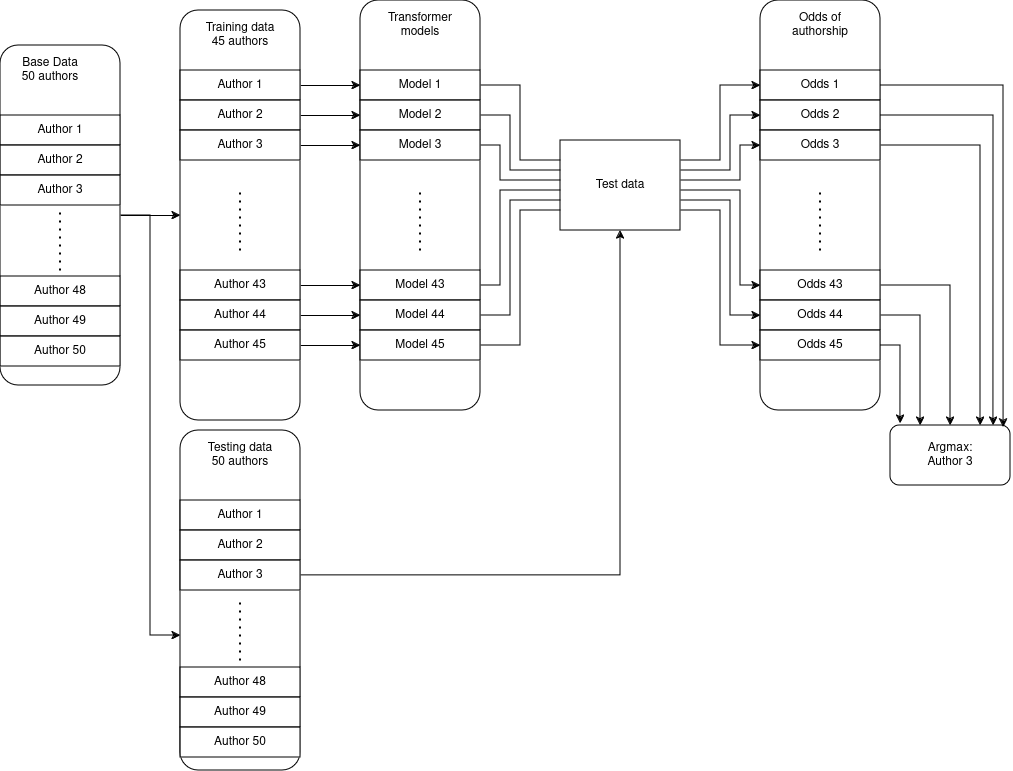

The diagram above was exported from draw.io. Its source (the exported page's mxGraphModel, read from the mxfile embedded in the PNG):
<mxGraphModel dx="1434" dy="759" grid="1" gridSize="10" guides="1" tooltips="1" connect="1" arrows="1" fold="1" page="1" pageScale="1" pageWidth="850" pageHeight="1100" math="0" shadow="0">
  <root>
    <mxCell id="0" />
    <mxCell id="1" parent="0" />
    <mxCell id="IsoO7rtVrBIgPwGFLTnM-78" style="edgeStyle=orthogonalEdgeStyle;rounded=0;orthogonalLoop=1;jettySize=auto;html=1;" edge="1" parent="1" source="IsoO7rtVrBIgPwGFLTnM-1" target="IsoO7rtVrBIgPwGFLTnM-13">
      <mxGeometry relative="1" as="geometry" />
    </mxCell>
    <mxCell id="IsoO7rtVrBIgPwGFLTnM-80" style="edgeStyle=orthogonalEdgeStyle;rounded=0;orthogonalLoop=1;jettySize=auto;html=1;" edge="1" parent="1" source="IsoO7rtVrBIgPwGFLTnM-1" target="IsoO7rtVrBIgPwGFLTnM-26">
      <mxGeometry relative="1" as="geometry">
        <Array as="points">
          <mxPoint x="310" y="305" />
          <mxPoint x="310" y="725" />
        </Array>
      </mxGeometry>
    </mxCell>
    <mxCell id="IsoO7rtVrBIgPwGFLTnM-1" value="" style="rounded=1;whiteSpace=wrap;html=1;" vertex="1" parent="1">
      <mxGeometry x="160" y="135" width="120" height="340" as="geometry" />
    </mxCell>
    <mxCell id="IsoO7rtVrBIgPwGFLTnM-2" value="Base Data&lt;br&gt;50 authors" style="text;html=1;strokeColor=none;fillColor=none;align=center;verticalAlign=middle;whiteSpace=wrap;rounded=0;" vertex="1" parent="1">
      <mxGeometry x="180" y="145" width="60" height="30" as="geometry" />
    </mxCell>
    <mxCell id="IsoO7rtVrBIgPwGFLTnM-6" value="Author 1" style="rounded=0;whiteSpace=wrap;html=1;" vertex="1" parent="1">
      <mxGeometry x="160" y="205" width="120" height="30" as="geometry" />
    </mxCell>
    <mxCell id="IsoO7rtVrBIgPwGFLTnM-7" value="Author 2" style="rounded=0;whiteSpace=wrap;html=1;" vertex="1" parent="1">
      <mxGeometry x="160" y="235" width="120" height="30" as="geometry" />
    </mxCell>
    <mxCell id="IsoO7rtVrBIgPwGFLTnM-8" value="Author 3" style="rounded=0;whiteSpace=wrap;html=1;" vertex="1" parent="1">
      <mxGeometry x="160" y="265" width="120" height="30" as="geometry" />
    </mxCell>
    <mxCell id="IsoO7rtVrBIgPwGFLTnM-9" value="" style="endArrow=none;dashed=1;html=1;dashPattern=1 3;strokeWidth=2;rounded=0;" edge="1" parent="1">
      <mxGeometry width="50" height="50" relative="1" as="geometry">
        <mxPoint x="219.5" y="360" as="sourcePoint" />
        <mxPoint x="219.5" y="300" as="targetPoint" />
      </mxGeometry>
    </mxCell>
    <mxCell id="IsoO7rtVrBIgPwGFLTnM-10" value="Author 48" style="rounded=0;whiteSpace=wrap;html=1;" vertex="1" parent="1">
      <mxGeometry x="160" y="366" width="120" height="30" as="geometry" />
    </mxCell>
    <mxCell id="IsoO7rtVrBIgPwGFLTnM-11" value="Author 49" style="rounded=0;whiteSpace=wrap;html=1;" vertex="1" parent="1">
      <mxGeometry x="160" y="396" width="120" height="30" as="geometry" />
    </mxCell>
    <mxCell id="IsoO7rtVrBIgPwGFLTnM-12" value="Author 50" style="rounded=0;whiteSpace=wrap;html=1;" vertex="1" parent="1">
      <mxGeometry x="160" y="426" width="120" height="30" as="geometry" />
    </mxCell>
    <mxCell id="IsoO7rtVrBIgPwGFLTnM-13" value="" style="rounded=1;whiteSpace=wrap;html=1;" vertex="1" parent="1">
      <mxGeometry x="340" y="100" width="120" height="410" as="geometry" />
    </mxCell>
    <mxCell id="IsoO7rtVrBIgPwGFLTnM-14" value="Training data&lt;br&gt;45 authors" style="text;html=1;strokeColor=none;fillColor=none;align=center;verticalAlign=middle;whiteSpace=wrap;rounded=0;" vertex="1" parent="1">
      <mxGeometry x="360" y="110" width="80" height="30" as="geometry" />
    </mxCell>
    <mxCell id="IsoO7rtVrBIgPwGFLTnM-45" style="edgeStyle=orthogonalEdgeStyle;rounded=0;orthogonalLoop=1;jettySize=auto;html=1;" edge="1" parent="1" source="IsoO7rtVrBIgPwGFLTnM-15" target="IsoO7rtVrBIgPwGFLTnM-38">
      <mxGeometry relative="1" as="geometry" />
    </mxCell>
    <mxCell id="IsoO7rtVrBIgPwGFLTnM-15" value="Author 1" style="rounded=0;whiteSpace=wrap;html=1;" vertex="1" parent="1">
      <mxGeometry x="340" y="160" width="120" height="30" as="geometry" />
    </mxCell>
    <mxCell id="IsoO7rtVrBIgPwGFLTnM-46" style="edgeStyle=orthogonalEdgeStyle;rounded=0;orthogonalLoop=1;jettySize=auto;html=1;" edge="1" parent="1" source="IsoO7rtVrBIgPwGFLTnM-16" target="IsoO7rtVrBIgPwGFLTnM-39">
      <mxGeometry relative="1" as="geometry" />
    </mxCell>
    <mxCell id="IsoO7rtVrBIgPwGFLTnM-16" value="Author 2" style="rounded=0;whiteSpace=wrap;html=1;" vertex="1" parent="1">
      <mxGeometry x="340" y="190" width="120" height="30" as="geometry" />
    </mxCell>
    <mxCell id="IsoO7rtVrBIgPwGFLTnM-47" style="edgeStyle=orthogonalEdgeStyle;rounded=0;orthogonalLoop=1;jettySize=auto;html=1;" edge="1" parent="1" source="IsoO7rtVrBIgPwGFLTnM-17" target="IsoO7rtVrBIgPwGFLTnM-40">
      <mxGeometry relative="1" as="geometry" />
    </mxCell>
    <mxCell id="IsoO7rtVrBIgPwGFLTnM-17" value="Author 3" style="rounded=0;whiteSpace=wrap;html=1;" vertex="1" parent="1">
      <mxGeometry x="340" y="220" width="120" height="30" as="geometry" />
    </mxCell>
    <mxCell id="IsoO7rtVrBIgPwGFLTnM-18" value="" style="endArrow=none;dashed=1;html=1;dashPattern=1 3;strokeWidth=2;rounded=0;" edge="1" parent="1">
      <mxGeometry width="50" height="50" relative="1" as="geometry">
        <mxPoint x="399.5" y="340" as="sourcePoint" />
        <mxPoint x="399.5" y="280" as="targetPoint" />
      </mxGeometry>
    </mxCell>
    <mxCell id="IsoO7rtVrBIgPwGFLTnM-48" style="edgeStyle=orthogonalEdgeStyle;rounded=0;orthogonalLoop=1;jettySize=auto;html=1;" edge="1" parent="1" source="IsoO7rtVrBIgPwGFLTnM-19" target="IsoO7rtVrBIgPwGFLTnM-42">
      <mxGeometry relative="1" as="geometry" />
    </mxCell>
    <mxCell id="IsoO7rtVrBIgPwGFLTnM-19" value="Author 43" style="rounded=0;whiteSpace=wrap;html=1;" vertex="1" parent="1">
      <mxGeometry x="340" y="360" width="120" height="30" as="geometry" />
    </mxCell>
    <mxCell id="IsoO7rtVrBIgPwGFLTnM-49" style="edgeStyle=orthogonalEdgeStyle;rounded=0;orthogonalLoop=1;jettySize=auto;html=1;" edge="1" parent="1" source="IsoO7rtVrBIgPwGFLTnM-20" target="IsoO7rtVrBIgPwGFLTnM-43">
      <mxGeometry relative="1" as="geometry" />
    </mxCell>
    <mxCell id="IsoO7rtVrBIgPwGFLTnM-20" value="Author 44" style="rounded=0;whiteSpace=wrap;html=1;" vertex="1" parent="1">
      <mxGeometry x="340" y="390" width="120" height="30" as="geometry" />
    </mxCell>
    <mxCell id="IsoO7rtVrBIgPwGFLTnM-50" style="edgeStyle=orthogonalEdgeStyle;rounded=0;orthogonalLoop=1;jettySize=auto;html=1;" edge="1" parent="1" source="IsoO7rtVrBIgPwGFLTnM-21" target="IsoO7rtVrBIgPwGFLTnM-44">
      <mxGeometry relative="1" as="geometry" />
    </mxCell>
    <mxCell id="IsoO7rtVrBIgPwGFLTnM-21" value="Author 45" style="rounded=0;whiteSpace=wrap;html=1;" vertex="1" parent="1">
      <mxGeometry x="340" y="420" width="120" height="30" as="geometry" />
    </mxCell>
    <mxCell id="IsoO7rtVrBIgPwGFLTnM-26" value="" style="rounded=1;whiteSpace=wrap;html=1;" vertex="1" parent="1">
      <mxGeometry x="340" y="520" width="120" height="340" as="geometry" />
    </mxCell>
    <mxCell id="IsoO7rtVrBIgPwGFLTnM-27" value="Testing data&lt;br&gt;50 authors" style="text;html=1;strokeColor=none;fillColor=none;align=center;verticalAlign=middle;whiteSpace=wrap;rounded=0;" vertex="1" parent="1">
      <mxGeometry x="360" y="530" width="80" height="30" as="geometry" />
    </mxCell>
    <mxCell id="IsoO7rtVrBIgPwGFLTnM-28" value="Author 1" style="rounded=0;whiteSpace=wrap;html=1;" vertex="1" parent="1">
      <mxGeometry x="340" y="590" width="120" height="30" as="geometry" />
    </mxCell>
    <mxCell id="IsoO7rtVrBIgPwGFLTnM-29" value="Author 2" style="rounded=0;whiteSpace=wrap;html=1;" vertex="1" parent="1">
      <mxGeometry x="340" y="620" width="120" height="30" as="geometry" />
    </mxCell>
    <mxCell id="IsoO7rtVrBIgPwGFLTnM-52" style="edgeStyle=orthogonalEdgeStyle;rounded=0;orthogonalLoop=1;jettySize=auto;html=1;" edge="1" parent="1" source="IsoO7rtVrBIgPwGFLTnM-30" target="IsoO7rtVrBIgPwGFLTnM-51">
      <mxGeometry relative="1" as="geometry" />
    </mxCell>
    <mxCell id="IsoO7rtVrBIgPwGFLTnM-30" value="Author 3" style="rounded=0;whiteSpace=wrap;html=1;" vertex="1" parent="1">
      <mxGeometry x="340" y="650" width="120" height="30" as="geometry" />
    </mxCell>
    <mxCell id="IsoO7rtVrBIgPwGFLTnM-31" value="" style="endArrow=none;dashed=1;html=1;dashPattern=1 3;strokeWidth=2;rounded=0;" edge="1" parent="1">
      <mxGeometry width="50" height="50" relative="1" as="geometry">
        <mxPoint x="399.5" y="750" as="sourcePoint" />
        <mxPoint x="399.5" y="690" as="targetPoint" />
      </mxGeometry>
    </mxCell>
    <mxCell id="IsoO7rtVrBIgPwGFLTnM-32" value="Author 48" style="rounded=0;whiteSpace=wrap;html=1;" vertex="1" parent="1">
      <mxGeometry x="340" y="757" width="120" height="30" as="geometry" />
    </mxCell>
    <mxCell id="IsoO7rtVrBIgPwGFLTnM-33" value="Author 49" style="rounded=0;whiteSpace=wrap;html=1;" vertex="1" parent="1">
      <mxGeometry x="340" y="787" width="120" height="30" as="geometry" />
    </mxCell>
    <mxCell id="IsoO7rtVrBIgPwGFLTnM-34" value="Author 50" style="rounded=0;whiteSpace=wrap;html=1;" vertex="1" parent="1">
      <mxGeometry x="340" y="817" width="120" height="30" as="geometry" />
    </mxCell>
    <mxCell id="IsoO7rtVrBIgPwGFLTnM-36" value="" style="rounded=1;whiteSpace=wrap;html=1;" vertex="1" parent="1">
      <mxGeometry x="520" y="90" width="120" height="410" as="geometry" />
    </mxCell>
    <mxCell id="IsoO7rtVrBIgPwGFLTnM-37" value="Transformer models" style="text;html=1;strokeColor=none;fillColor=none;align=center;verticalAlign=middle;whiteSpace=wrap;rounded=0;" vertex="1" parent="1">
      <mxGeometry x="540" y="100" width="80" height="30" as="geometry" />
    </mxCell>
    <mxCell id="IsoO7rtVrBIgPwGFLTnM-63" style="edgeStyle=orthogonalEdgeStyle;rounded=0;orthogonalLoop=1;jettySize=auto;html=1;" edge="1" parent="1" source="IsoO7rtVrBIgPwGFLTnM-38" target="IsoO7rtVrBIgPwGFLTnM-55">
      <mxGeometry relative="1" as="geometry">
        <Array as="points">
          <mxPoint x="680" y="175" />
          <mxPoint x="680" y="250" />
          <mxPoint x="880" y="250" />
          <mxPoint x="880" y="175" />
        </Array>
      </mxGeometry>
    </mxCell>
    <mxCell id="IsoO7rtVrBIgPwGFLTnM-38" value="Model 1" style="rounded=0;whiteSpace=wrap;html=1;" vertex="1" parent="1">
      <mxGeometry x="520" y="160" width="120" height="30" as="geometry" />
    </mxCell>
    <mxCell id="IsoO7rtVrBIgPwGFLTnM-64" style="edgeStyle=orthogonalEdgeStyle;rounded=0;orthogonalLoop=1;jettySize=auto;html=1;" edge="1" parent="1" source="IsoO7rtVrBIgPwGFLTnM-39" target="IsoO7rtVrBIgPwGFLTnM-56">
      <mxGeometry relative="1" as="geometry">
        <Array as="points">
          <mxPoint x="670" y="205" />
          <mxPoint x="670" y="260" />
          <mxPoint x="890" y="260" />
          <mxPoint x="890" y="205" />
        </Array>
      </mxGeometry>
    </mxCell>
    <mxCell id="IsoO7rtVrBIgPwGFLTnM-39" value="Model 2" style="rounded=0;whiteSpace=wrap;html=1;" vertex="1" parent="1">
      <mxGeometry x="520" y="190" width="120" height="30" as="geometry" />
    </mxCell>
    <mxCell id="IsoO7rtVrBIgPwGFLTnM-65" style="edgeStyle=orthogonalEdgeStyle;rounded=0;orthogonalLoop=1;jettySize=auto;html=1;" edge="1" parent="1" source="IsoO7rtVrBIgPwGFLTnM-40" target="IsoO7rtVrBIgPwGFLTnM-57">
      <mxGeometry relative="1" as="geometry">
        <Array as="points">
          <mxPoint x="660" y="235" />
          <mxPoint x="660" y="270" />
          <mxPoint x="900" y="270" />
          <mxPoint x="900" y="235" />
        </Array>
      </mxGeometry>
    </mxCell>
    <mxCell id="IsoO7rtVrBIgPwGFLTnM-40" value="Model 3" style="rounded=0;whiteSpace=wrap;html=1;" vertex="1" parent="1">
      <mxGeometry x="520" y="220" width="120" height="30" as="geometry" />
    </mxCell>
    <mxCell id="IsoO7rtVrBIgPwGFLTnM-41" value="" style="endArrow=none;dashed=1;html=1;dashPattern=1 3;strokeWidth=2;rounded=0;" edge="1" parent="1">
      <mxGeometry width="50" height="50" relative="1" as="geometry">
        <mxPoint x="579.5" y="340" as="sourcePoint" />
        <mxPoint x="579.5" y="280" as="targetPoint" />
      </mxGeometry>
    </mxCell>
    <mxCell id="IsoO7rtVrBIgPwGFLTnM-66" style="edgeStyle=orthogonalEdgeStyle;rounded=0;orthogonalLoop=1;jettySize=auto;html=1;" edge="1" parent="1" source="IsoO7rtVrBIgPwGFLTnM-42" target="IsoO7rtVrBIgPwGFLTnM-59">
      <mxGeometry relative="1" as="geometry">
        <Array as="points">
          <mxPoint x="660" y="375" />
          <mxPoint x="660" y="280" />
          <mxPoint x="900" y="280" />
          <mxPoint x="900" y="375" />
        </Array>
      </mxGeometry>
    </mxCell>
    <mxCell id="IsoO7rtVrBIgPwGFLTnM-42" value="Model 43" style="rounded=0;whiteSpace=wrap;html=1;" vertex="1" parent="1">
      <mxGeometry x="520" y="360" width="120" height="30" as="geometry" />
    </mxCell>
    <mxCell id="IsoO7rtVrBIgPwGFLTnM-67" style="edgeStyle=orthogonalEdgeStyle;rounded=0;orthogonalLoop=1;jettySize=auto;html=1;" edge="1" parent="1" source="IsoO7rtVrBIgPwGFLTnM-43" target="IsoO7rtVrBIgPwGFLTnM-60">
      <mxGeometry relative="1" as="geometry">
        <Array as="points">
          <mxPoint x="670" y="405" />
          <mxPoint x="670" y="290" />
          <mxPoint x="890" y="290" />
          <mxPoint x="890" y="405" />
        </Array>
      </mxGeometry>
    </mxCell>
    <mxCell id="IsoO7rtVrBIgPwGFLTnM-43" value="Model 44" style="rounded=0;whiteSpace=wrap;html=1;" vertex="1" parent="1">
      <mxGeometry x="520" y="390" width="120" height="30" as="geometry" />
    </mxCell>
    <mxCell id="IsoO7rtVrBIgPwGFLTnM-68" style="edgeStyle=orthogonalEdgeStyle;rounded=0;orthogonalLoop=1;jettySize=auto;html=1;" edge="1" parent="1" source="IsoO7rtVrBIgPwGFLTnM-44" target="IsoO7rtVrBIgPwGFLTnM-61">
      <mxGeometry relative="1" as="geometry">
        <Array as="points">
          <mxPoint x="680" y="435" />
          <mxPoint x="680" y="300" />
          <mxPoint x="880" y="300" />
          <mxPoint x="880" y="435" />
        </Array>
      </mxGeometry>
    </mxCell>
    <mxCell id="IsoO7rtVrBIgPwGFLTnM-44" value="Model 45" style="rounded=0;whiteSpace=wrap;html=1;" vertex="1" parent="1">
      <mxGeometry x="520" y="420" width="120" height="30" as="geometry" />
    </mxCell>
    <mxCell id="IsoO7rtVrBIgPwGFLTnM-51" value="Test data" style="rounded=0;whiteSpace=wrap;html=1;" vertex="1" parent="1">
      <mxGeometry x="720" y="230" width="120" height="90" as="geometry" />
    </mxCell>
    <mxCell id="IsoO7rtVrBIgPwGFLTnM-53" value="" style="rounded=1;whiteSpace=wrap;html=1;" vertex="1" parent="1">
      <mxGeometry x="920" y="90" width="120" height="410" as="geometry" />
    </mxCell>
    <mxCell id="IsoO7rtVrBIgPwGFLTnM-54" value="Odds of authorship" style="text;html=1;strokeColor=none;fillColor=none;align=center;verticalAlign=middle;whiteSpace=wrap;rounded=0;" vertex="1" parent="1">
      <mxGeometry x="940" y="100" width="80" height="30" as="geometry" />
    </mxCell>
    <mxCell id="IsoO7rtVrBIgPwGFLTnM-55" value="Odds 1" style="rounded=0;whiteSpace=wrap;html=1;" vertex="1" parent="1">
      <mxGeometry x="920" y="160" width="120" height="30" as="geometry" />
    </mxCell>
    <mxCell id="IsoO7rtVrBIgPwGFLTnM-56" value="Odds 2" style="rounded=0;whiteSpace=wrap;html=1;" vertex="1" parent="1">
      <mxGeometry x="920" y="190" width="120" height="30" as="geometry" />
    </mxCell>
    <mxCell id="IsoO7rtVrBIgPwGFLTnM-74" style="edgeStyle=orthogonalEdgeStyle;rounded=0;orthogonalLoop=1;jettySize=auto;html=1;entryX=0.75;entryY=0;entryDx=0;entryDy=0;" edge="1" parent="1" source="IsoO7rtVrBIgPwGFLTnM-57" target="IsoO7rtVrBIgPwGFLTnM-69">
      <mxGeometry relative="1" as="geometry" />
    </mxCell>
    <mxCell id="IsoO7rtVrBIgPwGFLTnM-57" value="Odds 3" style="rounded=0;whiteSpace=wrap;html=1;" vertex="1" parent="1">
      <mxGeometry x="920" y="220" width="120" height="30" as="geometry" />
    </mxCell>
    <mxCell id="IsoO7rtVrBIgPwGFLTnM-58" value="" style="endArrow=none;dashed=1;html=1;dashPattern=1 3;strokeWidth=2;rounded=0;" edge="1" parent="1">
      <mxGeometry width="50" height="50" relative="1" as="geometry">
        <mxPoint x="979.5" y="340" as="sourcePoint" />
        <mxPoint x="979.5" y="280" as="targetPoint" />
      </mxGeometry>
    </mxCell>
    <mxCell id="IsoO7rtVrBIgPwGFLTnM-75" style="edgeStyle=orthogonalEdgeStyle;rounded=0;orthogonalLoop=1;jettySize=auto;html=1;entryX=0.5;entryY=0;entryDx=0;entryDy=0;" edge="1" parent="1" source="IsoO7rtVrBIgPwGFLTnM-59" target="IsoO7rtVrBIgPwGFLTnM-69">
      <mxGeometry relative="1" as="geometry" />
    </mxCell>
    <mxCell id="IsoO7rtVrBIgPwGFLTnM-59" value="Odds 43" style="rounded=0;whiteSpace=wrap;html=1;" vertex="1" parent="1">
      <mxGeometry x="920" y="360" width="120" height="30" as="geometry" />
    </mxCell>
    <mxCell id="IsoO7rtVrBIgPwGFLTnM-76" style="edgeStyle=orthogonalEdgeStyle;rounded=0;orthogonalLoop=1;jettySize=auto;html=1;entryX=0.25;entryY=0;entryDx=0;entryDy=0;" edge="1" parent="1" source="IsoO7rtVrBIgPwGFLTnM-60" target="IsoO7rtVrBIgPwGFLTnM-69">
      <mxGeometry relative="1" as="geometry" />
    </mxCell>
    <mxCell id="IsoO7rtVrBIgPwGFLTnM-60" value="Odds 44" style="rounded=0;whiteSpace=wrap;html=1;" vertex="1" parent="1">
      <mxGeometry x="920" y="390" width="120" height="30" as="geometry" />
    </mxCell>
    <mxCell id="IsoO7rtVrBIgPwGFLTnM-61" value="Odds 45" style="rounded=0;whiteSpace=wrap;html=1;" vertex="1" parent="1">
      <mxGeometry x="920" y="420" width="120" height="30" as="geometry" />
    </mxCell>
    <mxCell id="IsoO7rtVrBIgPwGFLTnM-69" value="Argmax:&lt;br&gt;Author 3" style="rounded=1;whiteSpace=wrap;html=1;" vertex="1" parent="1">
      <mxGeometry x="1050" y="515" width="120" height="60" as="geometry" />
    </mxCell>
    <mxCell id="IsoO7rtVrBIgPwGFLTnM-70" style="edgeStyle=orthogonalEdgeStyle;rounded=0;orthogonalLoop=1;jettySize=auto;html=1;entryX=0.942;entryY=0.033;entryDx=0;entryDy=0;entryPerimeter=0;" edge="1" parent="1" source="IsoO7rtVrBIgPwGFLTnM-55" target="IsoO7rtVrBIgPwGFLTnM-69">
      <mxGeometry relative="1" as="geometry" />
    </mxCell>
    <mxCell id="IsoO7rtVrBIgPwGFLTnM-73" style="edgeStyle=orthogonalEdgeStyle;rounded=0;orthogonalLoop=1;jettySize=auto;html=1;entryX=0.858;entryY=0;entryDx=0;entryDy=0;entryPerimeter=0;" edge="1" parent="1" source="IsoO7rtVrBIgPwGFLTnM-56" target="IsoO7rtVrBIgPwGFLTnM-69">
      <mxGeometry relative="1" as="geometry" />
    </mxCell>
    <mxCell id="IsoO7rtVrBIgPwGFLTnM-77" style="edgeStyle=orthogonalEdgeStyle;rounded=0;orthogonalLoop=1;jettySize=auto;html=1;entryX=0.083;entryY=-0.033;entryDx=0;entryDy=0;entryPerimeter=0;" edge="1" parent="1" source="IsoO7rtVrBIgPwGFLTnM-61" target="IsoO7rtVrBIgPwGFLTnM-69">
      <mxGeometry relative="1" as="geometry" />
    </mxCell>
  </root>
</mxGraphModel>